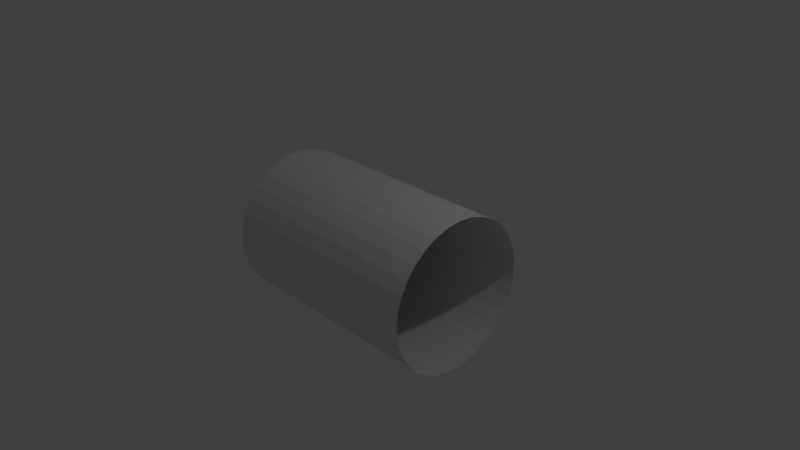 # Source: stagelight.blend  (saved by Blender 2.76.0; exported with 4.5.12 LTS)
import bpy
from mathutils import Matrix  # noqa: F401  (used for matrix-valued properties, if any)

bpy.ops.wm.read_factory_settings(use_empty=True)
scene = bpy.context.scene
scene.name = 'Scene'

# ---- collections
col_collection_1 = bpy.data.collections.new('Collection 1'); scene.collection.children.link(col_collection_1)

# ---- world
world_world = bpy.data.worlds.new('World'); scene.world = world_world
world_world.color = (0.05088, 0.05088, 0.05088)
world_world.use_sun_shadow = False
world_world.sun_shadow_jitter_overblur = 0.0
world_world.cycles.sampling_method = 'MANUAL'
world_world.cycles.sample_map_resolution = 256

# ---- cameras
cam_camera = bpy.data.cameras.new('Camera')
cam_camera.clip_end = 100.0
cam_camera.lens = 35.0
cam_camera.sensor_width = 32.0
cam_camera.sensor_height = 18.0
cam_camera.ortho_scale = 7.314
cam_camera.dof.focus_distance = 0.0
cam_camera.dof.aperture_fstop = 128.0

# ---- lights
light_lamp = bpy.data.lights.new('Lamp', 'POINT')
light_lamp.transmission_factor = 0.0
light_lamp.cutoff_distance = 30.0
light_lamp.energy = 100.0
light_lamp.shadow_buffer_clip_start = 1.001
light_lamp.shadow_soft_size = 0.1
light_lamp.shadow_maximum_resolution = 0.006
light_lamp.use_absolute_resolution = True
light_lamp.cycles.use_multiple_importance_sampling = False

# ---- meshes
me_cylinder = bpy.data.meshes.new('Cylinder')
me_cylinder.from_pydata([(0.0, 0.0, -1.0), (0.0, 1.0, -1.0), (0.0, 1.0, 1.0), (0.1951, 0.9808, -1.0), (0.1951, 0.9808, 1.0), (0.3827, 0.9239, -1.0), (0.3827, 0.9239, 1.0), (0.5556, 0.8315, -1.0), (0.5556, 0.8315, 1.0), (0.7071, 0.7071, -1.0), (0.7071, 0.7071, 1.0), (0.8315, 0.5556, -1.0), (0.8315, 0.5556, 1.0), (0.9239, 0.3827, -1.0), (0.9239, 0.3827, 1.0), (0.9808, 0.1951, -1.0), (0.9808, 0.1951, 1.0), (1.0, 7.55e-08, -1.0), (1.0, 7.55e-08, 1.0), (0.9808, -0.1951, -1.0), (0.9808, -0.1951, 1.0), (0.9239, -0.3827, -1.0), (0.9239, -0.3827, 1.0), (0.8315, -0.5556, -1.0), (0.8315, -0.5556, 1.0), (0.7071, -0.7071, -1.0), (0.7071, -0.7071, 1.0), (0.5556, -0.8315, -1.0), (0.5556, -0.8315, 1.0), (0.3827, -0.9239, -1.0), (0.3827, -0.9239, 1.0), (0.1951, -0.9808, -1.0), (0.1951, -0.9808, 1.0), (-3.258e-07, -1.0, -1.0), (-3.258e-07, -1.0, 1.0), (-0.1951, -0.9808, -1.0), (-0.1951, -0.9808, 1.0), (-0.3827, -0.9239, -1.0), (-0.3827, -0.9239, 1.0), (-0.5556, -0.8315, -1.0), (-0.5556, -0.8315, 1.0), (-0.7071, -0.7071, -1.0), (-0.7071, -0.7071, 1.0), (-0.8315, -0.5556, -1.0), (-0.8315, -0.5556, 1.0), (-0.9239, -0.3827, -1.0), (-0.9239, -0.3827, 1.0), (-0.9808, -0.1951, -1.0), (-0.9808, -0.1951, 1.0), (-1.0, 9.656e-07, -1.0), (-1.0, 9.656e-07, 1.0), (-0.9808, 0.1951, -1.0), (-0.9808, 0.1951, 1.0), (-0.9239, 0.3827, -1.0), (-0.9239, 0.3827, 1.0), (-0.8315, 0.5556, -1.0), (-0.8315, 0.5556, 1.0), (-0.7071, 0.7071, -1.0), (-0.7071, 0.7071, 1.0), (-0.5556, 0.8315, -1.0), (-0.5556, 0.8315, 1.0), (-0.3827, 0.9239, -1.0), (-0.3827, 0.9239, 1.0), (-0.1951, 0.9808, -1.0), (-0.1951, 0.9808, 1.0)], [], [(0, 1, 3), (1, 2, 4, 3), (0, 3, 5), (3, 4, 6, 5), (0, 5, 7), (5, 6, 8, 7), (0, 7, 9), (7, 8, 10, 9), (0, 9, 11), (9, 10, 12, 11), (0, 11, 13), (11, 12, 14, 13), (0, 13, 15), (13, 14, 16, 15), (0, 15, 17), (15, 16, 18, 17), (0, 17, 19), (17, 18, 20, 19), (0, 19, 21), (19, 20, 22, 21), (0, 21, 23), (21, 22, 24, 23), (0, 23, 25), (23, 24, 26, 25), (0, 25, 27), (25, 26, 28, 27), (0, 27, 29), (27, 28, 30, 29), (0, 29, 31), (29, 30, 32, 31), (0, 31, 33), (31, 32, 34, 33), (0, 33, 35), (33, 34, 36, 35), (0, 35, 37), (35, 36, 38, 37), (0, 37, 39), (37, 38, 40, 39), (0, 39, 41), (39, 40, 42, 41), (0, 41, 43), (41, 42, 44, 43), (0, 43, 45), (43, 44, 46, 45), (0, 45, 47), (45, 46, 48, 47), (0, 47, 49), (47, 48, 50, 49), (0, 49, 51), (49, 50, 52, 51), (0, 51, 53), (51, 52, 54, 53), (0, 53, 55), (53, 54, 56, 55), (0, 55, 57), (55, 56, 58, 57), (0, 57, 59), (57, 58, 60, 59), (0, 59, 61), (59, 60, 62, 61), (0, 61, 63), (61, 62, 64, 63), (0, 63, 1), (63, 64, 2, 1)])
me_cylinder.use_remesh_preserve_volume = False
me_cylinder.use_remesh_preserve_attributes = False
me_cylinder.use_mirror_vertex_groups = False
me_cylinder.update()

# ---- objects
ob_cylinder = bpy.data.objects.new('Cylinder', me_cylinder)
ob_lamp = bpy.data.objects.new('Lamp', light_lamp)
ob_camera = bpy.data.objects.new('Camera', cam_camera)

# ---- transforms, parenting, visibility, modifiers, constraints
ob_cylinder.location = (0.0, 0.0, 0.0)
ob_cylinder.rotation_euler = (-1.344e-07, 1.571, 0.0)
ob_cylinder.scale = (1.0, 1.0, 1.5)
ob_cylinder.lineart.crease_threshold = 0.0
ob_lamp.location = (4.076, 1.005, 5.904)
ob_lamp.rotation_euler = (0.6503, 0.05522, 1.866)
ob_lamp.lock_rotations_4d = False
ob_lamp.empty_display_type = 'ARROWS'
ob_lamp.color = (0.0, 0.0, 0.0, 0.0)
ob_lamp.lineart.crease_threshold = 0.0
ob_camera.location = (7.481, -6.508, 5.344)
ob_camera.rotation_euler = (1.109, 0.01082, 0.8149)
ob_camera.lock_rotations_4d = False
ob_camera.empty_display_type = 'ARROWS'
ob_camera.color = (0.0, 0.0, 0.0, 0.0)
ob_camera.display_type = 'WIRE'
ob_camera.lineart.crease_threshold = 0.0

# ---- collection membership
col_collection_1.objects.link(ob_cylinder)
col_collection_1.objects.link(ob_lamp)
col_collection_1.objects.link(ob_camera)

# ---- scene / render settings (as saved in the file)
scene.camera = ob_camera
scene.frame_start = 1; scene.frame_end = 250; scene.frame_set(1)
scene.render.engine = 'BLENDER_EEVEE_NEXT'
scene.render.resolution_percentage = 50
scene.render.dither_intensity = 0.0
scene.cycles.use_denoising = False
scene.cycles.samples = 10
scene.cycles.sampling_pattern = 'TABULATED_SOBOL'
scene.cycles.light_sampling_threshold = 0.0
scene.cycles.use_adaptive_sampling = False
scene.cycles.use_light_tree = False
scene.cycles.blur_glossy = 0.0
scene.cycles.pixel_filter_type = 'GAUSSIAN'
scene.cycles.sample_clamp_indirect = 0.0
scene.view_settings.view_transform = 'Standard'
bpy.context.view_layer.update()
